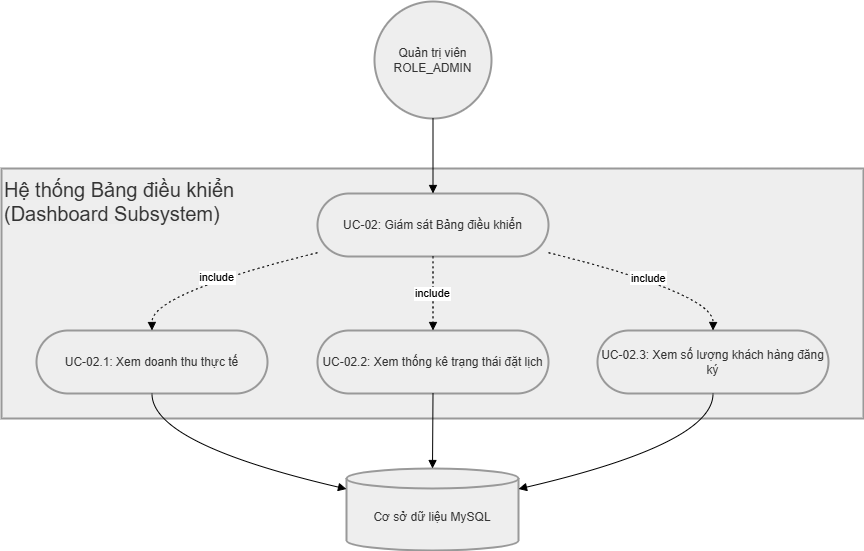

The diagram above was exported from draw.io. Its source (the exported page's mxGraphModel, read from the mxfile embedded in the PNG):
<mxGraphModel dx="1290" dy="860" grid="1" gridSize="10" guides="1" tooltips="1" connect="1" arrows="1" fold="1" page="1" pageScale="1" pageWidth="850" pageHeight="1100" math="0" shadow="0">
  <root>
    <mxCell id="0" />
    <mxCell id="1" parent="0" />
    <mxCell id="f2GzAYZ4LwHzxtJhHRvB-111" parent="1" style="whiteSpace=wrap;strokeWidth=2;fillColor=light-dark(#eeeeee,#1f2020);strokeColor=light-dark(#999999,#cccccc);fontColor=light-dark(#333333,#cccccc);" value="" vertex="1">
      <mxGeometry height="250" width="862" x="20" y="187" as="geometry" />
    </mxCell>
    <mxCell id="f2GzAYZ4LwHzxtJhHRvB-112" parent="1" style="ellipse;aspect=fixed;strokeWidth=2;whiteSpace=wrap;fillColor=light-dark(#eeeeee,#1f2020);strokeColor=light-dark(#999999,#cccccc);fontColor=light-dark(#333333,#cccccc);" value="Quản trị viên&#10;ROLE_ADMIN" vertex="1">
      <mxGeometry height="117" width="117" x="393" y="20" as="geometry" />
    </mxCell>
    <mxCell id="f2GzAYZ4LwHzxtJhHRvB-113" parent="1" style="shape=cylinder3;boundedLbl=1;backgroundOutline=1;size=10;strokeWidth=2;whiteSpace=wrap;fillColor=light-dark(#eeeeee,#1f2020);strokeColor=light-dark(#999999,#cccccc);fontColor=light-dark(#333333,#cccccc);" value="Cơ sở dữ liệu MySQL" vertex="1">
      <mxGeometry height="82" width="172" x="365" y="487" as="geometry" />
    </mxCell>
    <mxCell id="f2GzAYZ4LwHzxtJhHRvB-114" parent="1" style="rounded=1;whiteSpace=wrap;arcSize=50;strokeWidth=2;fillColor=light-dark(#eeeeee,#1f2020);strokeColor=light-dark(#999999,#cccccc);fontColor=light-dark(#333333,#cccccc);" value="UC-02: Giám sát Bảng điều khiển" vertex="1">
      <mxGeometry height="63" width="231" x="336" y="212" as="geometry" />
    </mxCell>
    <mxCell id="f2GzAYZ4LwHzxtJhHRvB-115" parent="1" style="rounded=1;whiteSpace=wrap;arcSize=50;strokeWidth=2;fillColor=light-dark(#eeeeee,#1f2020);strokeColor=light-dark(#999999,#cccccc);fontColor=light-dark(#333333,#cccccc);" value="UC-02.1: Xem doanh thu thực tế" vertex="1">
      <mxGeometry height="63" width="231" x="55" y="349" as="geometry" />
    </mxCell>
    <mxCell id="f2GzAYZ4LwHzxtJhHRvB-116" parent="1" style="rounded=1;whiteSpace=wrap;arcSize=50;strokeWidth=2;fillColor=light-dark(#eeeeee,#1f2020);strokeColor=light-dark(#999999,#cccccc);fontColor=light-dark(#333333,#cccccc);" value="UC-02.2: Xem thống kê trạng thái đặt lịch" vertex="1">
      <mxGeometry height="63" width="231" x="336" y="349" as="geometry" />
    </mxCell>
    <mxCell id="f2GzAYZ4LwHzxtJhHRvB-117" parent="1" style="rounded=1;whiteSpace=wrap;arcSize=50;strokeWidth=2;fillColor=light-dark(#eeeeee,#1f2020);strokeColor=light-dark(#999999,#cccccc);fontColor=light-dark(#333333,#cccccc);" value="UC-02.3: Xem số lượng khách hàng đăng ký" vertex="1">
      <mxGeometry height="63" width="231" x="616" y="349" as="geometry" />
    </mxCell>
    <mxCell id="f2GzAYZ4LwHzxtJhHRvB-118" edge="1" parent="1" source="f2GzAYZ4LwHzxtJhHRvB-114" style="curved=1;dashed=1;dashPattern=2 3;startArrow=none;endArrow=block;exitX=0;exitY=0.94;entryX=0.5;entryY=-0.01;rounded=0;" target="f2GzAYZ4LwHzxtJhHRvB-115" value="include">
      <mxGeometry relative="1" as="geometry">
        <Array as="points">
          <mxPoint x="170" y="312" />
        </Array>
      </mxGeometry>
    </mxCell>
    <mxCell id="f2GzAYZ4LwHzxtJhHRvB-119" edge="1" parent="1" source="f2GzAYZ4LwHzxtJhHRvB-114" style="curved=1;dashed=1;dashPattern=2 3;startArrow=none;endArrow=block;exitX=0.5;exitY=0.99;entryX=0.5;entryY=-0.01;rounded=0;" target="f2GzAYZ4LwHzxtJhHRvB-116" value="include">
      <mxGeometry relative="1" as="geometry">
        <Array as="points" />
      </mxGeometry>
    </mxCell>
    <mxCell id="f2GzAYZ4LwHzxtJhHRvB-120" edge="1" parent="1" source="f2GzAYZ4LwHzxtJhHRvB-114" style="curved=1;dashed=1;dashPattern=2 3;startArrow=none;endArrow=block;exitX=1;exitY=0.94;entryX=0.5;entryY=-0.01;rounded=0;" target="f2GzAYZ4LwHzxtJhHRvB-117" value="include">
      <mxGeometry relative="1" as="geometry">
        <Array as="points">
          <mxPoint x="732" y="312" />
        </Array>
      </mxGeometry>
    </mxCell>
    <mxCell id="f2GzAYZ4LwHzxtJhHRvB-121" edge="1" parent="1" source="f2GzAYZ4LwHzxtJhHRvB-112" style="curved=1;startArrow=none;endArrow=block;exitX=0.5;exitY=1;entryX=0.5;entryY=-0.01;rounded=0;" target="f2GzAYZ4LwHzxtJhHRvB-114" value="">
      <mxGeometry relative="1" as="geometry">
        <Array as="points" />
      </mxGeometry>
    </mxCell>
    <mxCell id="f2GzAYZ4LwHzxtJhHRvB-122" edge="1" parent="1" source="f2GzAYZ4LwHzxtJhHRvB-115" style="curved=1;startArrow=none;endArrow=block;exitX=0.5;exitY=0.99;entryX=0;entryY=0.25;rounded=0;" target="f2GzAYZ4LwHzxtJhHRvB-113" value="">
      <mxGeometry relative="1" as="geometry">
        <Array as="points">
          <mxPoint x="170" y="462" />
        </Array>
      </mxGeometry>
    </mxCell>
    <mxCell id="f2GzAYZ4LwHzxtJhHRvB-123" edge="1" parent="1" source="f2GzAYZ4LwHzxtJhHRvB-116" style="curved=1;startArrow=none;endArrow=block;exitX=0.5;exitY=0.99;entryX=0.5;entryY=-0.01;rounded=0;" target="f2GzAYZ4LwHzxtJhHRvB-113" value="">
      <mxGeometry relative="1" as="geometry">
        <Array as="points" />
      </mxGeometry>
    </mxCell>
    <mxCell id="f2GzAYZ4LwHzxtJhHRvB-124" edge="1" parent="1" source="f2GzAYZ4LwHzxtJhHRvB-117" style="curved=1;startArrow=none;endArrow=block;exitX=0.5;exitY=0.99;entryX=1;entryY=0.25;rounded=0;" target="f2GzAYZ4LwHzxtJhHRvB-113" value="">
      <mxGeometry relative="1" as="geometry">
        <Array as="points">
          <mxPoint x="732" y="462" />
        </Array>
      </mxGeometry>
    </mxCell>
    <mxCell id="f2GzAYZ4LwHzxtJhHRvB-125" parent="1" style="text;whiteSpace=wrap;html=1;" value="&lt;span style=&quot;color: rgb(51, 51, 51); font-family: Helvetica; font-style: normal; font-variant-ligatures: normal; font-variant-caps: normal; font-weight: 400; letter-spacing: normal; orphans: 2; text-align: center; text-indent: 0px; text-transform: none; widows: 2; word-spacing: 0px; -webkit-text-stroke-width: 0px; white-space: normal; background-color: rgb(236, 236, 236); text-decoration-thickness: initial; text-decoration-style: initial; text-decoration-color: initial; float: none; display: inline !important;&quot;&gt;&lt;font style=&quot;font-size: 20px;&quot;&gt;Hệ thống Bảng điều khiển (Dashboard Subsystem)&lt;/font&gt;&lt;/span&gt;" vertex="1">
      <mxGeometry height="40" width="300" x="20.5" y="190" as="geometry" />
    </mxCell>
  </root>
</mxGraphModel>